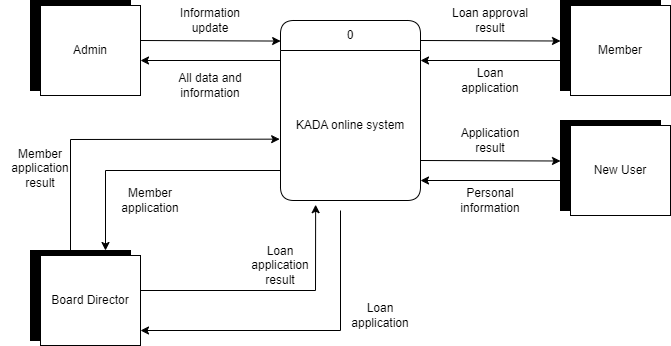

The diagram above was exported from draw.io. Its source (the exported page's mxGraphModel, read from the mxfile embedded in the PNG):
<mxGraphModel dx="1290" dy="557" grid="1" gridSize="10" guides="1" tooltips="1" connect="1" arrows="1" fold="1" page="1" pageScale="1" pageWidth="850" pageHeight="1100" math="0" shadow="0">
  <root>
    <mxCell id="0" />
    <mxCell id="1" parent="0" />
    <mxCell id="ckwtU8BJRT78UrShmswQ-1" value="0" style="swimlane;fontStyle=0;childLayout=stackLayout;horizontal=1;startSize=30;horizontalStack=0;resizeParent=1;resizeParentMax=0;resizeLast=0;collapsible=1;marginBottom=0;whiteSpace=wrap;html=1;rounded=1;" parent="1" vertex="1">
      <mxGeometry x="350" y="200" width="140" height="180" as="geometry" />
    </mxCell>
    <mxCell id="ckwtU8BJRT78UrShmswQ-12" value="" style="endArrow=classic;html=1;rounded=0;exitX=1;exitY=0.5;exitDx=0;exitDy=0;" parent="ckwtU8BJRT78UrShmswQ-1" edge="1">
      <mxGeometry width="50" height="50" relative="1" as="geometry">
        <mxPoint x="140" y="20" as="sourcePoint" />
        <mxPoint x="280" y="20.5" as="targetPoint" />
      </mxGeometry>
    </mxCell>
    <mxCell id="NyBIU6lP4Wkf2orWdquk-2" value="" style="endArrow=classic;html=1;rounded=0;entryX=0.75;entryY=0;entryDx=0;entryDy=0;" edge="1" parent="ckwtU8BJRT78UrShmswQ-1" target="ckwtU8BJRT78UrShmswQ-36">
      <mxGeometry width="50" height="50" relative="1" as="geometry">
        <mxPoint y="150" as="sourcePoint" />
        <mxPoint x="50" y="100" as="targetPoint" />
        <Array as="points">
          <mxPoint x="-175" y="150" />
        </Array>
      </mxGeometry>
    </mxCell>
    <mxCell id="ckwtU8BJRT78UrShmswQ-4" value="&lt;div&gt;&lt;br&gt;&lt;/div&gt;&lt;div&gt;&lt;br&gt;&lt;/div&gt;&lt;div&gt;&lt;br&gt;&lt;/div&gt;&lt;div&gt;&lt;br&gt;&lt;/div&gt;KADA online system&lt;div&gt;&lt;br&gt;&lt;/div&gt;&lt;div&gt;&lt;br&gt;&lt;/div&gt;&lt;div&gt;&lt;br&gt;&lt;/div&gt;&lt;div&gt;&lt;br&gt;&lt;/div&gt;" style="text;strokeColor=none;fillColor=none;align=center;verticalAlign=middle;spacingLeft=4;spacingRight=4;overflow=hidden;points=[[0,0.5],[1,0.5]];portConstraint=eastwest;rotatable=0;whiteSpace=wrap;html=1;" parent="ckwtU8BJRT78UrShmswQ-1" vertex="1">
      <mxGeometry y="30" width="140" height="150" as="geometry" />
    </mxCell>
    <mxCell id="NyBIU6lP4Wkf2orWdquk-5" value="" style="endArrow=classic;html=1;rounded=0;" edge="1" parent="ckwtU8BJRT78UrShmswQ-1">
      <mxGeometry width="50" height="50" relative="1" as="geometry">
        <mxPoint x="60" y="190" as="sourcePoint" />
        <mxPoint x="-140" y="310" as="targetPoint" />
        <Array as="points">
          <mxPoint x="60" y="310" />
        </Array>
      </mxGeometry>
    </mxCell>
    <mxCell id="ckwtU8BJRT78UrShmswQ-10" value="" style="endArrow=classic;html=1;rounded=0;entryX=0.001;entryY=0.137;entryDx=0;entryDy=0;exitX=1;exitY=0.5;exitDx=0;exitDy=0;entryPerimeter=0;" parent="1" edge="1">
      <mxGeometry width="50" height="50" relative="1" as="geometry">
        <mxPoint x="210" y="220" as="sourcePoint" />
        <mxPoint x="350.14" y="220.54999999999995" as="targetPoint" />
      </mxGeometry>
    </mxCell>
    <mxCell id="ckwtU8BJRT78UrShmswQ-14" value="" style="endArrow=classic;html=1;rounded=0;exitX=1;exitY=0.5;exitDx=0;exitDy=0;" parent="1" edge="1">
      <mxGeometry width="50" height="50" relative="1" as="geometry">
        <mxPoint x="490" y="340" as="sourcePoint" />
        <mxPoint x="630" y="340.5" as="targetPoint" />
      </mxGeometry>
    </mxCell>
    <mxCell id="ckwtU8BJRT78UrShmswQ-15" value="" style="endArrow=classic;html=1;rounded=0;exitX=1;exitY=0.5;exitDx=0;exitDy=0;" parent="1" edge="1">
      <mxGeometry width="50" height="50" relative="1" as="geometry">
        <mxPoint x="630" y="360" as="sourcePoint" />
        <mxPoint x="490" y="360" as="targetPoint" />
      </mxGeometry>
    </mxCell>
    <mxCell id="ckwtU8BJRT78UrShmswQ-16" value="" style="endArrow=classic;html=1;rounded=0;exitX=1;exitY=0.5;exitDx=0;exitDy=0;" parent="1" edge="1">
      <mxGeometry width="50" height="50" relative="1" as="geometry">
        <mxPoint x="630" y="240" as="sourcePoint" />
        <mxPoint x="490" y="240" as="targetPoint" />
      </mxGeometry>
    </mxCell>
    <mxCell id="ckwtU8BJRT78UrShmswQ-18" value="" style="endArrow=classic;html=1;rounded=0;exitX=1;exitY=0.5;exitDx=0;exitDy=0;" parent="1" edge="1">
      <mxGeometry width="50" height="50" relative="1" as="geometry">
        <mxPoint x="350" y="240" as="sourcePoint" />
        <mxPoint x="210" y="240" as="targetPoint" />
      </mxGeometry>
    </mxCell>
    <mxCell id="ckwtU8BJRT78UrShmswQ-19" value="All data and information" style="text;html=1;align=center;verticalAlign=middle;whiteSpace=wrap;rounded=0;" parent="1" vertex="1">
      <mxGeometry x="240" y="250" width="80" height="30" as="geometry" />
    </mxCell>
    <mxCell id="ckwtU8BJRT78UrShmswQ-24" value="Member&lt;div&gt;application&lt;/div&gt;&lt;div&gt;result&lt;/div&gt;" style="text;html=1;align=center;verticalAlign=middle;whiteSpace=wrap;rounded=0;" parent="1" vertex="1">
      <mxGeometry x="70" y="332.5" width="80" height="30" as="geometry" />
    </mxCell>
    <mxCell id="ckwtU8BJRT78UrShmswQ-25" value="Member application" style="text;html=1;align=center;verticalAlign=middle;whiteSpace=wrap;rounded=0;" parent="1" vertex="1">
      <mxGeometry x="180" y="365" width="80" height="30" as="geometry" />
    </mxCell>
    <mxCell id="ckwtU8BJRT78UrShmswQ-26" value="Loan approval result" style="text;html=1;align=center;verticalAlign=middle;whiteSpace=wrap;rounded=0;" parent="1" vertex="1">
      <mxGeometry x="520" y="185" width="80" height="30" as="geometry" />
    </mxCell>
    <mxCell id="ckwtU8BJRT78UrShmswQ-28" value="Loan application" style="text;html=1;align=center;verticalAlign=middle;whiteSpace=wrap;rounded=0;" parent="1" vertex="1">
      <mxGeometry x="520" y="245" width="80" height="30" as="geometry" />
    </mxCell>
    <mxCell id="ckwtU8BJRT78UrShmswQ-29" value="Application result" style="text;html=1;align=center;verticalAlign=middle;whiteSpace=wrap;rounded=0;" parent="1" vertex="1">
      <mxGeometry x="520" y="305" width="80" height="30" as="geometry" />
    </mxCell>
    <mxCell id="ckwtU8BJRT78UrShmswQ-30" value="Personal information" style="text;html=1;align=center;verticalAlign=middle;whiteSpace=wrap;rounded=0;" parent="1" vertex="1">
      <mxGeometry x="520" y="365" width="80" height="30" as="geometry" />
    </mxCell>
    <mxCell id="ckwtU8BJRT78UrShmswQ-31" value="Information update" style="text;html=1;align=center;verticalAlign=middle;whiteSpace=wrap;rounded=0;" parent="1" vertex="1">
      <mxGeometry x="240" y="185" width="80" height="30" as="geometry" />
    </mxCell>
    <mxCell id="ckwtU8BJRT78UrShmswQ-33" value="" style="group" parent="1" connectable="0" vertex="1">
      <mxGeometry x="630" y="180" width="110" height="95" as="geometry" />
    </mxCell>
    <mxCell id="ckwtU8BJRT78UrShmswQ-32" value="Member" style="rounded=0;whiteSpace=wrap;html=1;fillColor=#000000;" parent="ckwtU8BJRT78UrShmswQ-33" vertex="1">
      <mxGeometry width="100" height="90" as="geometry" />
    </mxCell>
    <mxCell id="ckwtU8BJRT78UrShmswQ-8" value="Member" style="rounded=0;whiteSpace=wrap;html=1;" parent="ckwtU8BJRT78UrShmswQ-33" vertex="1">
      <mxGeometry x="10" y="5" width="100" height="90" as="geometry" />
    </mxCell>
    <mxCell id="ckwtU8BJRT78UrShmswQ-38" value="" style="group" parent="1" connectable="0" vertex="1">
      <mxGeometry x="630" y="300" width="110" height="95" as="geometry" />
    </mxCell>
    <mxCell id="ckwtU8BJRT78UrShmswQ-34" value="New User" style="rounded=0;whiteSpace=wrap;html=1;fillColor=#000000;" parent="ckwtU8BJRT78UrShmswQ-38" vertex="1">
      <mxGeometry width="100" height="90" as="geometry" />
    </mxCell>
    <mxCell id="ckwtU8BJRT78UrShmswQ-23" value="New User" style="rounded=0;whiteSpace=wrap;html=1;" parent="ckwtU8BJRT78UrShmswQ-38" vertex="1">
      <mxGeometry x="10" y="5" width="100" height="90" as="geometry" />
    </mxCell>
    <mxCell id="ckwtU8BJRT78UrShmswQ-39" value="" style="group" parent="1" connectable="0" vertex="1">
      <mxGeometry x="100" y="430" width="110" height="95" as="geometry" />
    </mxCell>
    <mxCell id="ckwtU8BJRT78UrShmswQ-36" value="New User" style="rounded=0;whiteSpace=wrap;html=1;fillColor=#000000;" parent="ckwtU8BJRT78UrShmswQ-39" vertex="1">
      <mxGeometry width="100" height="90" as="geometry" />
    </mxCell>
    <mxCell id="ckwtU8BJRT78UrShmswQ-21" value="Board Director" style="rounded=0;whiteSpace=wrap;html=1;" parent="ckwtU8BJRT78UrShmswQ-39" vertex="1">
      <mxGeometry x="10" y="5" width="100" height="90" as="geometry" />
    </mxCell>
    <mxCell id="ckwtU8BJRT78UrShmswQ-40" value="" style="group" parent="1" connectable="0" vertex="1">
      <mxGeometry x="100" y="180" width="110" height="95" as="geometry" />
    </mxCell>
    <mxCell id="ckwtU8BJRT78UrShmswQ-35" value="New User" style="rounded=0;whiteSpace=wrap;html=1;fillColor=#000000;" parent="ckwtU8BJRT78UrShmswQ-40" vertex="1">
      <mxGeometry width="100" height="90" as="geometry" />
    </mxCell>
    <mxCell id="ckwtU8BJRT78UrShmswQ-22" value="Admin" style="rounded=0;whiteSpace=wrap;html=1;" parent="ckwtU8BJRT78UrShmswQ-40" vertex="1">
      <mxGeometry x="10" y="5" width="100" height="90" as="geometry" />
    </mxCell>
    <mxCell id="NyBIU6lP4Wkf2orWdquk-1" value="" style="endArrow=classic;html=1;rounded=0;entryX=-0.006;entryY=0.591;entryDx=0;entryDy=0;entryPerimeter=0;" edge="1" parent="1" target="ckwtU8BJRT78UrShmswQ-4">
      <mxGeometry width="50" height="50" relative="1" as="geometry">
        <mxPoint x="140" y="430" as="sourcePoint" />
        <mxPoint x="190" y="380" as="targetPoint" />
        <Array as="points">
          <mxPoint x="140" y="319" />
        </Array>
      </mxGeometry>
    </mxCell>
    <mxCell id="NyBIU6lP4Wkf2orWdquk-4" value="" style="endArrow=classic;html=1;rounded=0;entryX=0.251;entryY=1.028;entryDx=0;entryDy=0;entryPerimeter=0;" edge="1" parent="1" target="ckwtU8BJRT78UrShmswQ-4">
      <mxGeometry width="50" height="50" relative="1" as="geometry">
        <mxPoint x="210" y="470" as="sourcePoint" />
        <mxPoint x="260" y="420" as="targetPoint" />
        <Array as="points">
          <mxPoint x="385" y="470" />
        </Array>
      </mxGeometry>
    </mxCell>
    <mxCell id="NyBIU6lP4Wkf2orWdquk-6" value="Loan&lt;div&gt;application&lt;/div&gt;&lt;div&gt;result&lt;/div&gt;" style="text;html=1;align=center;verticalAlign=middle;whiteSpace=wrap;rounded=0;" vertex="1" parent="1">
      <mxGeometry x="310" y="430" width="80" height="30" as="geometry" />
    </mxCell>
    <mxCell id="NyBIU6lP4Wkf2orWdquk-7" value="Loan&lt;div&gt;application&lt;/div&gt;" style="text;html=1;align=center;verticalAlign=middle;whiteSpace=wrap;rounded=0;" vertex="1" parent="1">
      <mxGeometry x="410" y="480" width="80" height="30" as="geometry" />
    </mxCell>
  </root>
</mxGraphModel>